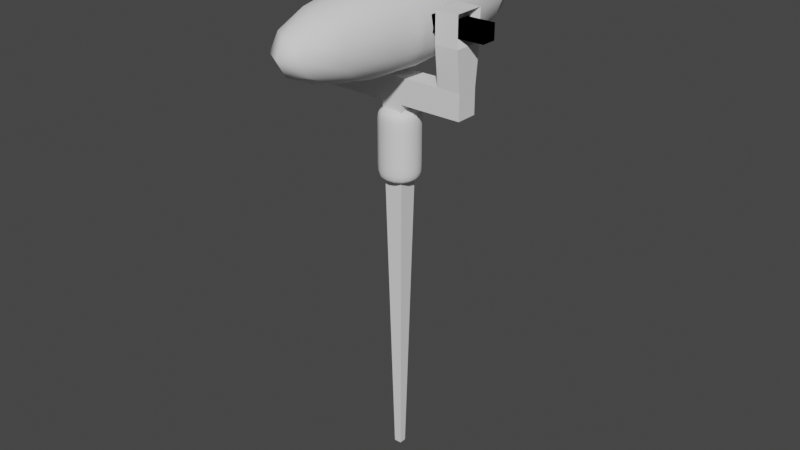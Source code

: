 # Source: SpikeLamp.blend  (saved by Blender 2.90.8; exported with 4.5.12 LTS)
import bpy
from mathutils import Matrix  # noqa: F401  (used for matrix-valued properties, if any)

bpy.ops.wm.read_factory_settings(use_empty=True)
scene = bpy.context.scene
scene.name = 'Scene'

# ---- collections
col_collection = bpy.data.collections.new('Collection'); scene.collection.children.link(col_collection)

# ---- world
world_world = bpy.data.worlds.new('World'); scene.world = world_world
world_world.use_nodes = True; world_world.node_tree.nodes.clear()
_N = world_world.node_tree.nodes; _L = world_world.node_tree.links
n0 = _N.new('ShaderNodeOutputWorld'); n0.name = 'World Output'; n0.location = (300, 300)
n1 = _N.new('ShaderNodeBackground'); n1.name = 'Background'; n1.location = (10, 300)
n1.inputs[0].default_value = (0.05088, 0.05088, 0.05088, 1.0)
_L.new(n1.outputs[0], n0.inputs[0])
n0.is_active_output = True
world_world.color = (0.05088, 0.05088, 0.05088)
world_world.use_sun_shadow = False
world_world.sun_shadow_jitter_overblur = 0.0

# ---- meshes
me_cube_001 = bpy.data.meshes.new('Cube.001')
me_cube_001.from_pydata([(-0.02118, -0.02016, -0.08774), (-0.06217, -0.06217, 2.05), (-0.02118, 0.02016, -0.08774), (-0.06217, 0.06217, 2.05), (-0.2857, -0.06217, 2.194), (-0.2857, 0.06217, 2.05), (-0.4173, 0.06217, 2.194), (-0.4173, -0.06217, 2.194), (-0.06217, -0.06217, 2.194), (-0.06217, 0.06217, 2.194), (-0.4173, 0.06217, 2.05), (-0.4173, -0.06217, 2.05), (0.0, 0.02016, -0.08774), (0.0, 0.06217, 2.05), (0.0, -0.02016, -0.08774), (0.0, -0.06217, 2.05), (0.0, 0.06217, 2.194), (0.0, -0.06217, 2.194), (-0.2857, 0.06217, 2.194), (-0.2857, -0.06217, 2.05), (-0.2857, 0.08613, 2.583), (-0.2857, -0.08613, 2.583), (-0.4173, -0.08613, 2.583), (-0.4173, 0.08613, 2.583), (-0.2857, 0.08613, 2.413), (-0.2857, -0.08613, 2.413), (-0.4173, -0.08613, 2.413), (-0.4173, 0.08613, 2.413), (-0.313, 0.05037, 2.548), (-0.313, -0.05037, 2.548), (-0.39, -0.05037, 2.548), (-0.39, 0.05037, 2.548), (-0.313, 0.05037, 2.449), (-0.39, -0.05037, 2.449), (-0.313, -0.05037, 2.449), (-0.39, 0.05037, 2.449), (-0.5316, -0.04339, 2.452), (-0.5316, -0.04339, 2.539), (-0.5316, 0.04339, 2.452), (-0.5316, 0.04339, 2.539), (0.5316, -0.04339, 2.452), (0.5316, -0.04339, 2.539), (0.5316, 0.04339, 2.452), (0.5316, 0.04339, 2.539)], [], [(0, 1, 3, 2), (19, 4, 7, 11), (9, 3, 5, 18), (14, 15, 1, 0), (1, 8, 4, 19), (13, 3, 9, 16), (16, 9, 8, 17), (8, 9, 18, 4), (18, 5, 10, 6), (5, 19, 11, 10), (1, 15, 17, 8), (10, 11, 7, 6), (22, 23, 31, 30), (2, 12, 14, 0), (3, 1, 19, 5), (2, 3, 13, 12), (21, 20, 23, 22), (27, 26, 33, 35), (24, 27, 23, 20), (26, 25, 21, 22), (7, 4, 25, 26), (18, 6, 27, 24), (6, 7, 26, 27), (4, 18, 24, 25), (35, 33, 34, 32), (31, 35, 32, 28), (26, 22, 30, 33), (25, 24, 32, 34), (24, 20, 28, 32), (23, 27, 35, 31), (20, 21, 29, 28), (21, 25, 34, 29), (33, 30, 29, 34), (30, 31, 28, 29), (36, 37, 39, 38), (38, 39, 43, 42), (42, 43, 41, 40), (40, 41, 37, 36), (38, 42, 40, 36), (43, 39, 37, 41)])
_uv = me_cube_001.uv_layers.new(name='UVMap')
_uv.uv.foreach_set('vector', [0.4415, 0.4348, 0.4415, 0.4958, 0.5585, 0.4958, 0.5585, 0.4348, 0.4451, 0.4958, 0.4451, 0.4999, 0.3214, 0.4999, 0.3214, 0.4958, 0.6554, 0.4999, 0.6554, 0.4958, 0.4451, 0.4958, 0.4451, 0.4999, 0.7138, 0.4348, 0.7138, 0.4958, 0.6554, 0.4958, 0.6554, 0.4348, 0.6554, 0.4958, 0.6554, 0.4999, 0.4451, 0.4999, 0.4451, 0.4958, 0.7138, 0.4958, 0.6554, 0.4958, 0.6554, 0.4999, 0.7138, 0.4999, 0.7138, 0.5585, 0.6554, 0.5585, 0.6554, 0.4415, 0.7138, 0.4415, 0.6554, 0.4415, 0.6554, 0.5585, 0.4451, 0.5585, 0.4451, 0.4415, 0.4451, 0.4999, 0.4451, 0.4958, 0.3214, 0.4958, 0.3214, 0.4999, 0.4451, 0.5585, 0.4451, 0.4415, 0.3214, 0.4415, 0.3214, 0.5585, 0.6554, 0.4958, 0.7138, 0.4958, 0.7138, 0.4999, 0.6554, 0.4999, 0.5585, 0.4958, 0.4415, 0.4958, 0.4415, 0.4999, 0.5585, 0.4999, 0.3214, 0.419, 0.3214, 0.581, 0.3471, 0.5474, 0.3471, 0.4526, 0.6554, 0.5585, 0.7138, 0.5585, 0.7138, 0.4415, 0.6554, 0.4415, 0.6554, 0.5585, 0.6554, 0.4415, 0.4451, 0.4415, 0.4451, 0.5585, 0.6554, 0.4348, 0.6554, 0.4958, 0.7138, 0.4958, 0.7138, 0.4348, 0.4451, 0.419, 0.4451, 0.581, 0.3214, 0.581, 0.3214, 0.419, 0.3214, 0.581, 0.3214, 0.419, 0.3471, 0.4526, 0.3471, 0.5474, 0.4451, 0.5061, 0.3214, 0.5061, 0.3214, 0.511, 0.4451, 0.511, 0.3214, 0.5061, 0.4451, 0.5061, 0.4451, 0.511, 0.3214, 0.511, 0.3214, 0.4415, 0.4451, 0.4415, 0.4451, 0.419, 0.3214, 0.419, 0.4451, 0.5585, 0.3214, 0.5585, 0.3214, 0.581, 0.4451, 0.581, 0.5585, 0.4999, 0.4415, 0.4999, 0.419, 0.5061, 0.581, 0.5061, 0.4415, 0.4999, 0.5585, 0.4999, 0.581, 0.5061, 0.419, 0.5061, 0.3471, 0.5474, 0.3471, 0.4526, 0.4194, 0.4526, 0.4194, 0.5474, 0.3471, 0.51, 0.3471, 0.5071, 0.4194, 0.5071, 0.4194, 0.51, 0.419, 0.5061, 0.419, 0.511, 0.4526, 0.51, 0.4526, 0.5071, 0.4451, 0.419, 0.4451, 0.581, 0.4194, 0.5474, 0.4194, 0.4526, 0.581, 0.5061, 0.581, 0.511, 0.5474, 0.51, 0.5474, 0.5071, 0.581, 0.511, 0.581, 0.5061, 0.5474, 0.5071, 0.5474, 0.51, 0.4451, 0.581, 0.4451, 0.419, 0.4194, 0.4526, 0.4194, 0.5474, 0.419, 0.511, 0.419, 0.5061, 0.4526, 0.5071, 0.4526, 0.51, 0.3471, 0.5071, 0.3471, 0.51, 0.4194, 0.51, 0.4194, 0.5071, 0.3471, 0.4526, 0.3471, 0.5474, 0.4194, 0.5474, 0.4194, 0.4526, 0.4592, 0.5072, 0.4592, 0.5097, 0.5408, 0.5097, 0.5408, 0.5072, 0.2138, 0.5072, 0.2138, 0.5097, 1.214, 0.5097, 1.214, 0.5072, 0.5408, 0.5072, 0.5408, 0.5097, 0.4592, 0.5097, 0.4592, 0.5072, 1.214, 0.5072, 1.214, 0.5097, 0.2138, 0.5097, 0.2138, 0.5072, 0.2138, 0.5408, 1.214, 0.5408, 1.214, 0.4592, 0.2138, 0.4592, 1.214, 0.5408, 0.2138, 0.5408, 0.2138, 0.4592, 1.214, 0.4592])
me_cube_001.use_remesh_fix_poles = True
me_cube_001.use_remesh_preserve_attributes = False
me_cube_001.use_mirror_vertex_groups = False
me_cube_001.update()
me_cube_002 = bpy.data.meshes.new('Cube.002')
me_cube_002.from_pydata([(-1.0, -1.0, -1.0), (-1.0, -1.0, 1.0), (-1.0, 1.0, -1.0), (-1.0, 1.0, 1.0), (1.0, -1.0, -1.0), (1.0, -1.0, 1.0), (1.0, 1.0, -1.0), (1.0, 1.0, 1.0)], [], [(0, 1, 3, 2), (2, 3, 7, 6), (6, 7, 5, 4), (4, 5, 1, 0), (2, 6, 4, 0), (7, 3, 1, 5)])
me_cube_002.polygons.foreach_set('use_smooth', [True] * 6)
_uv = me_cube_002.uv_layers.new(name='UVMap')
_uv.uv.foreach_set('vector', [0.0, 0.0, 0.0, 1.0, 1.0, 1.0, 1.0, 0.0, 0.0, 0.0, 0.0, 1.0, 1.0, 1.0, 1.0, 0.0, 1.0, 0.0, 1.0, 1.0, 0.0, 1.0, 0.0, 0.0, 1.0, 0.0, 1.0, 1.0, 0.0, 1.0, 0.0, 0.0, 0.0, 1.0, 1.0, 1.0, 1.0, 0.0, 0.0, 0.0, 1.0, 1.0, 0.0, 1.0, 0.0, 0.0, 1.0, 0.0])
me_cube_002.use_remesh_fix_poles = True
me_cube_002.use_remesh_preserve_attributes = False
me_cube_002.use_mirror_vertex_groups = False
me_cube_002.update()
me_cube_004 = bpy.data.meshes.new('Cube.004')
me_cube_004.from_pydata([(-1.0, -1.0, -1.0), (-1.0, -1.0, 1.0), (-1.0, 1.0, -1.0), (-1.0, 1.0, 1.0), (1.0, -1.0, -1.0), (1.0, -1.0, 1.0), (1.0, 1.0, -1.0), (1.0, 1.0, 1.0), (-1.0, -1.0, -0.7075), (-1.0, -1.0, 0.7075), (-1.0, 1.0, 0.7075), (-1.0, 1.0, -0.7075), (1.0, 1.0, 0.7075), (1.0, 1.0, -0.7075), (1.0, -1.0, 0.7075), (1.0, -1.0, -0.7075)], [], [(9, 1, 3, 10), (10, 3, 7, 12), (12, 7, 5, 14), (14, 5, 1, 9), (2, 6, 4, 0), (7, 3, 1, 5), (4, 15, 8, 0), (15, 14, 9, 8), (6, 13, 15, 4), (13, 12, 14, 15), (2, 11, 13, 6), (11, 10, 12, 13), (0, 8, 11, 2), (8, 9, 10, 11)])
me_cube_004.polygons.foreach_set('use_smooth', [True] * 14)
_uv = me_cube_004.uv_layers.new(name='UVMap')
_uv.uv.foreach_set('vector', [0.5417, 0.0, 0.625, 0.0, 0.625, 0.25, 0.5417, 0.25, 0.5417, 0.25, 0.625, 0.25, 0.625, 0.5, 0.5417, 0.5, 0.5417, 0.5, 0.625, 0.5, 0.625, 0.75, 0.5417, 0.75, 0.5417, 0.75, 0.625, 0.75, 0.625, 1.0, 0.5417, 1.0, 0.125, 0.5, 0.375, 0.5, 0.375, 0.75, 0.125, 0.75, 0.625, 0.5, 0.875, 0.5, 0.875, 0.75, 0.625, 0.75, 0.375, 0.75, 0.4583, 0.75, 0.4583, 1.0, 0.375, 1.0, 0.4583, 0.75, 0.5417, 0.75, 0.5417, 1.0, 0.4583, 1.0, 0.375, 0.5, 0.4583, 0.5, 0.4583, 0.75, 0.375, 0.75, 0.4583, 0.5, 0.5417, 0.5, 0.5417, 0.75, 0.4583, 0.75, 0.375, 0.25, 0.4583, 0.25, 0.4583, 0.5, 0.375, 0.5, 0.4583, 0.25, 0.5417, 0.25, 0.5417, 0.5, 0.4583, 0.5, 0.375, 0.0, 0.4583, 0.0, 0.4583, 0.25, 0.375, 0.25, 0.4583, 0.0, 0.5417, 0.0, 0.5417, 0.25, 0.4583, 0.25])
me_cube_004.use_remesh_fix_poles = True
me_cube_004.use_remesh_preserve_attributes = False
me_cube_004.use_mirror_vertex_groups = False
me_cube_004.update()

# ---- objects
ob_lightholder = bpy.data.objects.new('LightHolder', me_cube_001)
ob_light = bpy.data.objects.new('Light', me_cube_002)
ob_cube_001 = bpy.data.objects.new('Cube.001', me_cube_004)

# ---- transforms, parenting, visibility, modifiers, constraints
ob_lightholder.location = (0.0, 0.0, 0.2649)
ob_lightholder.lineart.crease_threshold = 0.0
_m = ob_lightholder.modifiers.new('Mirror', 'MIRROR')
ob_light.parent = ob_lightholder
ob_light.matrix_parent_inverse = Matrix(((1.0, -0.0, 0.0, -0.0), (-0.0, 1.0, -0.0, 0.0), (0.0, -0.0, 1.0, -0.2649), (-0.0, 0.0, -0.0, 1.0)))
ob_light.location = (0.0, 0.0, 2.737)
ob_light.scale = (0.2882, 1.007, 0.2882)
ob_light.lineart.crease_threshold = 0.0
_m = ob_light.modifiers.new('Subdivision', 'SUBSURF')
_m.uv_smooth = 'PRESERVE_CORNERS'
_m.levels = 2
ob_cube_001.parent = ob_lightholder
ob_cube_001.matrix_parent_inverse = Matrix(((1.0, -0.0, 0.0, -0.0), (-0.0, 1.0, -0.0, 0.0), (0.0, -0.0, 1.0, -0.2649), (-0.0, 0.0, -0.0, 1.0)))
ob_cube_001.location = (0.0, 0.0, 2.077)
ob_cube_001.scale = (0.1227, 0.1227, 0.208)
ob_cube_001.lineart.crease_threshold = 0.0
_m = ob_cube_001.modifiers.new('Subdivision', 'SUBSURF')
_m.uv_smooth = 'PRESERVE_CORNERS'
_m.levels = 2

# ---- collection membership
col_collection.objects.link(ob_lightholder)
col_collection.objects.link(ob_light)
col_collection.objects.link(ob_cube_001)

# ---- scene / render settings (as saved in the file)
scene.frame_start = 1; scene.frame_end = 250; scene.frame_set(0)
scene.render.engine = 'BLENDER_EEVEE_NEXT'
scene.cycles.use_denoising = False
scene.cycles.samples = 128
scene.cycles.sampling_pattern = 'TABULATED_SOBOL'
scene.cycles.use_adaptive_sampling = False
scene.cycles.use_light_tree = False
scene.view_settings.view_transform = 'Filmic'
bpy.context.view_layer.update()

# ---- added for rendering (the .blend has no active camera and no usable light): camera, sun
cam_auto = bpy.data.cameras.new('AutoCamera')
cam_auto.lens = 50.0
cam_auto.sensor_width = 36.0
cam_auto.clip_end = 1000.0
ob_auto_camera = bpy.data.objects.new('AutoCamera', cam_auto)
scene.collection.objects.link(ob_auto_camera)
ob_auto_camera.location = (3.37387, -4.04864, 4.30016)
ob_auto_camera.rotation_euler = (1.09748, -7.21219e-08, 0.694738)
scene.camera = ob_auto_camera
light_auto_sun = bpy.data.lights.new('AutoSun', 'SUN')
light_auto_sun.energy = 3.0
light_auto_sun.angle = 0.0523599
ob_auto_sun = bpy.data.objects.new('AutoSun', light_auto_sun)
scene.collection.objects.link(ob_auto_sun)
ob_auto_sun.rotation_euler = (0.872665, 0.174533, 0.523599)
bpy.context.view_layer.update()
